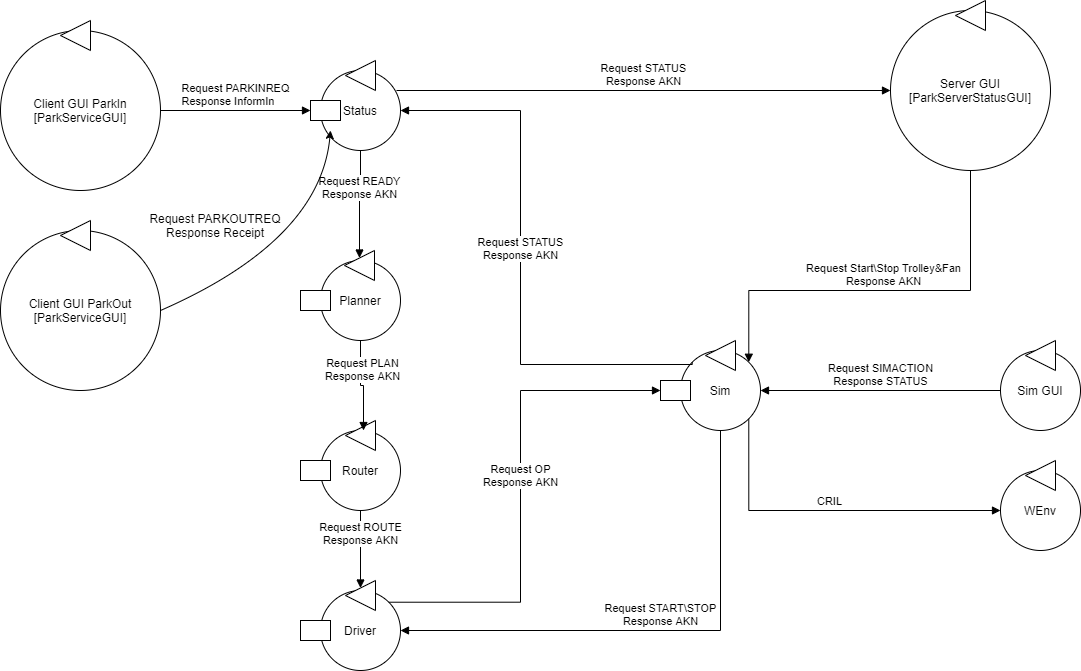

The diagram above was exported from draw.io. Its source (the exported page's mxGraphModel, read from the mxfile embedded in the PNG):
<mxGraphModel dx="1422" dy="762" grid="1" gridSize="10" guides="1" tooltips="1" connect="1" arrows="1" fold="1" page="1" pageScale="1" pageWidth="1169" pageHeight="1654" math="0" shadow="0">
  <root>
    <mxCell id="0" />
    <mxCell id="1" parent="0" />
    <mxCell id="IIe9DaAUwbsCllW6aJVI-1" value="Client GUI ParkIn&lt;br&gt;[ParkServiceGUI]" style="ellipse;whiteSpace=wrap;html=1;aspect=fixed;" parent="1" vertex="1">
      <mxGeometry x="40" y="40" width="160" height="160" as="geometry" />
    </mxCell>
    <mxCell id="IIe9DaAUwbsCllW6aJVI-2" value="Server GUI&lt;br&gt;[ParkServerStatusGUI]" style="ellipse;whiteSpace=wrap;html=1;aspect=fixed;" parent="1" vertex="1">
      <mxGeometry x="930" y="20" width="160" height="160" as="geometry" />
    </mxCell>
    <mxCell id="IIe9DaAUwbsCllW6aJVI-3" value="Sim" style="ellipse;whiteSpace=wrap;html=1;aspect=fixed;" parent="1" vertex="1">
      <mxGeometry x="720" y="360" width="80" height="80" as="geometry" />
    </mxCell>
    <mxCell id="IIe9DaAUwbsCllW6aJVI-4" value="" style="triangle;whiteSpace=wrap;html=1;rotation=-180;" parent="1" vertex="1">
      <mxGeometry x="745" y="350" width="30" height="30" as="geometry" />
    </mxCell>
    <mxCell id="IIe9DaAUwbsCllW6aJVI-5" value="Status" style="ellipse;whiteSpace=wrap;html=1;aspect=fixed;fillColor=default;strokeColor=default;fontColor=default;" parent="1" vertex="1">
      <mxGeometry x="360" y="80" width="80" height="80" as="geometry" />
    </mxCell>
    <mxCell id="IIe9DaAUwbsCllW6aJVI-6" value="" style="triangle;whiteSpace=wrap;html=1;rotation=-180;fillColor=default;strokeColor=default;fontColor=default;" parent="1" vertex="1">
      <mxGeometry x="385" y="70" width="30" height="30" as="geometry" />
    </mxCell>
    <mxCell id="IIe9DaAUwbsCllW6aJVI-7" value="&lt;div style=&quot;text-align: left&quot;&gt;Request PARKINREQ&lt;/div&gt;&lt;div style=&quot;text-align: left&quot;&gt;Response InformIn&lt;/div&gt;" style="html=1;verticalAlign=bottom;endArrow=block;rounded=0;edgeStyle=orthogonalEdgeStyle;exitX=1;exitY=0.5;exitDx=0;exitDy=0;strokeColor=default;labelBackgroundColor=default;fontColor=default;entryX=0;entryY=0.5;entryDx=0;entryDy=0;" parent="1" source="IIe9DaAUwbsCllW6aJVI-1" target="E1oYFor8wfvR7yDdCVpW-7" edge="1">
      <mxGeometry width="80" relative="1" as="geometry">
        <mxPoint x="370" y="360" as="sourcePoint" />
        <mxPoint x="300" y="140" as="targetPoint" />
        <Array as="points" />
      </mxGeometry>
    </mxCell>
    <mxCell id="IIe9DaAUwbsCllW6aJVI-9" value="Planner" style="ellipse;whiteSpace=wrap;html=1;aspect=fixed;" parent="1" vertex="1">
      <mxGeometry x="360" y="270" width="80" height="80" as="geometry" />
    </mxCell>
    <mxCell id="IIe9DaAUwbsCllW6aJVI-10" value="" style="triangle;whiteSpace=wrap;html=1;rotation=-180;" parent="1" vertex="1">
      <mxGeometry x="384" y="260" width="30" height="30" as="geometry" />
    </mxCell>
    <mxCell id="IIe9DaAUwbsCllW6aJVI-11" value="Router" style="ellipse;whiteSpace=wrap;html=1;aspect=fixed;" parent="1" vertex="1">
      <mxGeometry x="360" y="440" width="80" height="80" as="geometry" />
    </mxCell>
    <mxCell id="IIe9DaAUwbsCllW6aJVI-12" value="" style="triangle;whiteSpace=wrap;html=1;rotation=-180;" parent="1" vertex="1">
      <mxGeometry x="385" y="430" width="30" height="30" as="geometry" />
    </mxCell>
    <mxCell id="IIe9DaAUwbsCllW6aJVI-21" value="Request PLAN&lt;br&gt;Response AKN" style="html=1;verticalAlign=bottom;endArrow=block;rounded=0;edgeStyle=orthogonalEdgeStyle;exitX=0.5;exitY=1;exitDx=0;exitDy=0;" parent="1" source="IIe9DaAUwbsCllW6aJVI-9" edge="1">
      <mxGeometry width="80" relative="1" as="geometry">
        <mxPoint x="370" y="350" as="sourcePoint" />
        <mxPoint x="403" y="440" as="targetPoint" />
      </mxGeometry>
    </mxCell>
    <mxCell id="IIe9DaAUwbsCllW6aJVI-22" value="Driver" style="ellipse;whiteSpace=wrap;html=1;aspect=fixed;" parent="1" vertex="1">
      <mxGeometry x="360" y="600" width="80" height="80" as="geometry" />
    </mxCell>
    <mxCell id="IIe9DaAUwbsCllW6aJVI-23" value="" style="triangle;whiteSpace=wrap;html=1;rotation=-180;" parent="1" vertex="1">
      <mxGeometry x="385" y="590" width="30" height="30" as="geometry" />
    </mxCell>
    <mxCell id="IIe9DaAUwbsCllW6aJVI-26" value="Request ROUTE&lt;br&gt;Response AKN" style="html=1;verticalAlign=bottom;endArrow=block;rounded=0;edgeStyle=orthogonalEdgeStyle;entryX=0.5;entryY=1;entryDx=0;entryDy=0;exitX=0.5;exitY=1;exitDx=0;exitDy=0;" parent="1" source="IIe9DaAUwbsCllW6aJVI-11" target="IIe9DaAUwbsCllW6aJVI-23" edge="1">
      <mxGeometry width="80" relative="1" as="geometry">
        <mxPoint x="370" y="440" as="sourcePoint" />
        <mxPoint x="450" y="440" as="targetPoint" />
      </mxGeometry>
    </mxCell>
    <mxCell id="IIe9DaAUwbsCllW6aJVI-27" value="Request OP&lt;br&gt;Response AKN" style="html=1;verticalAlign=bottom;endArrow=block;rounded=0;edgeStyle=orthogonalEdgeStyle;exitX=1;exitY=0;exitDx=0;exitDy=0;strokeColor=default;labelBackgroundColor=default;fontColor=default;entryX=0;entryY=0.5;entryDx=0;entryDy=0;" parent="1" source="IIe9DaAUwbsCllW6aJVI-22" target="E1oYFor8wfvR7yDdCVpW-12" edge="1">
      <mxGeometry width="80" relative="1" as="geometry">
        <mxPoint x="370" y="430" as="sourcePoint" />
        <mxPoint x="670" y="400" as="targetPoint" />
        <Array as="points">
          <mxPoint x="560" y="612" />
          <mxPoint x="560" y="400" />
        </Array>
      </mxGeometry>
    </mxCell>
    <mxCell id="IIe9DaAUwbsCllW6aJVI-28" value="Request STATUS&lt;br&gt;Response AKN" style="html=1;verticalAlign=bottom;endArrow=block;rounded=0;edgeStyle=orthogonalEdgeStyle;entryX=1;entryY=0.5;entryDx=0;entryDy=0;exitX=0;exitY=0;exitDx=0;exitDy=0;" parent="1" source="IIe9DaAUwbsCllW6aJVI-3" target="IIe9DaAUwbsCllW6aJVI-5" edge="1">
      <mxGeometry width="80" relative="1" as="geometry">
        <mxPoint x="370" y="410" as="sourcePoint" />
        <mxPoint x="450" y="410" as="targetPoint" />
        <Array as="points">
          <mxPoint x="732" y="374" />
          <mxPoint x="560" y="374" />
          <mxPoint x="560" y="120" />
        </Array>
      </mxGeometry>
    </mxCell>
    <mxCell id="IIe9DaAUwbsCllW6aJVI-29" value="Sim GUI" style="ellipse;whiteSpace=wrap;html=1;aspect=fixed;" parent="1" vertex="1">
      <mxGeometry x="1040" y="360" width="80" height="80" as="geometry" />
    </mxCell>
    <mxCell id="IIe9DaAUwbsCllW6aJVI-30" value="Request SIMACTION&lt;br&gt;Response STATUS" style="html=1;verticalAlign=bottom;endArrow=block;rounded=0;edgeStyle=orthogonalEdgeStyle;exitX=0;exitY=0.5;exitDx=0;exitDy=0;" parent="1" source="IIe9DaAUwbsCllW6aJVI-29" edge="1">
      <mxGeometry width="80" relative="1" as="geometry">
        <mxPoint x="610" y="400" as="sourcePoint" />
        <mxPoint x="800" y="400" as="targetPoint" />
      </mxGeometry>
    </mxCell>
    <mxCell id="IIe9DaAUwbsCllW6aJVI-31" value="Request START\STOP&lt;br&gt;Response AKN" style="html=1;verticalAlign=bottom;endArrow=block;rounded=0;edgeStyle=orthogonalEdgeStyle;exitX=0.5;exitY=1;exitDx=0;exitDy=0;entryX=1;entryY=0.5;entryDx=0;entryDy=0;" parent="1" source="IIe9DaAUwbsCllW6aJVI-3" target="IIe9DaAUwbsCllW6aJVI-22" edge="1">
      <mxGeometry width="80" relative="1" as="geometry">
        <mxPoint x="670" y="550" as="sourcePoint" />
        <mxPoint x="640" y="670" as="targetPoint" />
        <Array as="points">
          <mxPoint x="760" y="640" />
        </Array>
      </mxGeometry>
    </mxCell>
    <mxCell id="IIe9DaAUwbsCllW6aJVI-32" value="Request STATUS&lt;br&gt;Response AKN" style="html=1;verticalAlign=bottom;endArrow=block;rounded=0;edgeStyle=orthogonalEdgeStyle;exitX=0.95;exitY=0.25;exitDx=0;exitDy=0;exitPerimeter=0;entryX=0;entryY=0.5;entryDx=0;entryDy=0;" parent="1" source="IIe9DaAUwbsCllW6aJVI-5" target="IIe9DaAUwbsCllW6aJVI-2" edge="1">
      <mxGeometry width="80" relative="1" as="geometry">
        <mxPoint x="490" y="70" as="sourcePoint" />
        <mxPoint x="570" y="70" as="targetPoint" />
      </mxGeometry>
    </mxCell>
    <mxCell id="IIe9DaAUwbsCllW6aJVI-33" value="Request Start\Stop Trolley&amp;amp;Fan&lt;br&gt;Response AKN" style="html=1;verticalAlign=bottom;endArrow=block;rounded=0;edgeStyle=orthogonalEdgeStyle;exitX=0.5;exitY=1;exitDx=0;exitDy=0;entryX=1;entryY=0;entryDx=0;entryDy=0;" parent="1" source="IIe9DaAUwbsCllW6aJVI-2" target="IIe9DaAUwbsCllW6aJVI-3" edge="1">
      <mxGeometry width="80" relative="1" as="geometry">
        <mxPoint x="610" y="350" as="sourcePoint" />
        <mxPoint x="690" y="350" as="targetPoint" />
        <Array as="points">
          <mxPoint x="1010" y="300" />
          <mxPoint x="788" y="300" />
        </Array>
      </mxGeometry>
    </mxCell>
    <mxCell id="IIe9DaAUwbsCllW6aJVI-34" value="Request READY&lt;br&gt;Response AKN" style="html=1;verticalAlign=bottom;endArrow=block;rounded=0;edgeStyle=orthogonalEdgeStyle;entryX=0.5;entryY=1;entryDx=0;entryDy=0;exitX=0.5;exitY=1;exitDx=0;exitDy=0;" parent="1" source="IIe9DaAUwbsCllW6aJVI-5" target="IIe9DaAUwbsCllW6aJVI-10" edge="1">
      <mxGeometry width="80" relative="1" as="geometry">
        <mxPoint x="370" y="430" as="sourcePoint" />
        <mxPoint x="450" y="430" as="targetPoint" />
        <Array as="points">
          <mxPoint x="400" y="200" />
          <mxPoint x="399" y="200" />
        </Array>
      </mxGeometry>
    </mxCell>
    <mxCell id="S2fFBcKcC2EMlPJSrk5H-1" value="WEnv" style="ellipse;whiteSpace=wrap;html=1;aspect=fixed;" parent="1" vertex="1">
      <mxGeometry x="1040" y="480" width="80" height="80" as="geometry" />
    </mxCell>
    <mxCell id="S2fFBcKcC2EMlPJSrk5H-2" value="CRIL" style="html=1;verticalAlign=bottom;endArrow=block;rounded=0;edgeStyle=orthogonalEdgeStyle;exitX=1;exitY=1;exitDx=0;exitDy=0;entryX=0;entryY=0.5;entryDx=0;entryDy=0;" parent="1" source="IIe9DaAUwbsCllW6aJVI-3" target="S2fFBcKcC2EMlPJSrk5H-1" edge="1">
      <mxGeometry width="80" relative="1" as="geometry">
        <mxPoint x="540" y="290" as="sourcePoint" />
        <mxPoint x="1000" y="560" as="targetPoint" />
        <Array as="points">
          <mxPoint x="788" y="520" />
        </Array>
      </mxGeometry>
    </mxCell>
    <mxCell id="CaE6mxjYFmJ0lcU6BZqw-1" value="Client GUI ParkOut&lt;br&gt;[ParkServiceGUI]" style="ellipse;whiteSpace=wrap;html=1;aspect=fixed;" parent="1" vertex="1">
      <mxGeometry x="40" y="240" width="160" height="160" as="geometry" />
    </mxCell>
    <mxCell id="CaE6mxjYFmJ0lcU6BZqw-2" value="" style="curved=1;endArrow=classic;html=1;rounded=0;exitX=1;exitY=0.5;exitDx=0;exitDy=0;entryX=0.125;entryY=0.75;entryDx=0;entryDy=0;entryPerimeter=0;" parent="1" source="CaE6mxjYFmJ0lcU6BZqw-1" target="IIe9DaAUwbsCllW6aJVI-5" edge="1">
      <mxGeometry width="50" height="50" relative="1" as="geometry">
        <mxPoint x="560" y="420" as="sourcePoint" />
        <mxPoint x="610" y="370" as="targetPoint" />
        <Array as="points">
          <mxPoint x="360" y="250" />
        </Array>
      </mxGeometry>
    </mxCell>
    <mxCell id="CaE6mxjYFmJ0lcU6BZqw-3" value="Request PARKOUTREQ&lt;br&gt;Response Receipt" style="text;html=1;strokeColor=none;fillColor=none;align=center;verticalAlign=middle;whiteSpace=wrap;rounded=0;" parent="1" vertex="1">
      <mxGeometry x="180" y="220" width="150" height="30" as="geometry" />
    </mxCell>
    <mxCell id="E1oYFor8wfvR7yDdCVpW-1" value="" style="triangle;whiteSpace=wrap;html=1;rotation=-180;fillColor=default;strokeColor=default;fontColor=default;" vertex="1" parent="1">
      <mxGeometry x="100" y="30" width="30" height="30" as="geometry" />
    </mxCell>
    <mxCell id="E1oYFor8wfvR7yDdCVpW-2" value="" style="triangle;whiteSpace=wrap;html=1;rotation=-180;fontStyle=1;fillColor=default;strokeColor=default;fontColor=default;" vertex="1" parent="1">
      <mxGeometry x="100" y="230" width="30" height="30" as="geometry" />
    </mxCell>
    <mxCell id="E1oYFor8wfvR7yDdCVpW-3" value="" style="triangle;whiteSpace=wrap;html=1;rotation=-180;fillColor=default;strokeColor=default;fontColor=default;" vertex="1" parent="1">
      <mxGeometry x="995" y="10" width="30" height="30" as="geometry" />
    </mxCell>
    <mxCell id="E1oYFor8wfvR7yDdCVpW-4" value="" style="triangle;whiteSpace=wrap;html=1;rotation=-180;fillColor=default;strokeColor=default;fontColor=default;" vertex="1" parent="1">
      <mxGeometry x="1065" y="350" width="30" height="30" as="geometry" />
    </mxCell>
    <mxCell id="E1oYFor8wfvR7yDdCVpW-5" value="" style="triangle;whiteSpace=wrap;html=1;rotation=-180;fillColor=default;strokeColor=default;fontColor=default;" vertex="1" parent="1">
      <mxGeometry x="1065" y="470" width="30" height="30" as="geometry" />
    </mxCell>
    <mxCell id="E1oYFor8wfvR7yDdCVpW-7" value="" style="rounded=0;whiteSpace=wrap;html=1;fontColor=default;strokeColor=default;fillColor=default;" vertex="1" parent="1">
      <mxGeometry x="350" y="110" width="30" height="20" as="geometry" />
    </mxCell>
    <mxCell id="E1oYFor8wfvR7yDdCVpW-9" value="" style="rounded=0;whiteSpace=wrap;html=1;fontColor=default;strokeColor=default;fillColor=default;" vertex="1" parent="1">
      <mxGeometry x="340" y="300" width="30" height="20" as="geometry" />
    </mxCell>
    <mxCell id="E1oYFor8wfvR7yDdCVpW-10" value="" style="rounded=0;whiteSpace=wrap;html=1;fontColor=default;strokeColor=default;fillColor=default;" vertex="1" parent="1">
      <mxGeometry x="340" y="470" width="30" height="20" as="geometry" />
    </mxCell>
    <mxCell id="E1oYFor8wfvR7yDdCVpW-11" value="" style="rounded=0;whiteSpace=wrap;html=1;fontColor=default;strokeColor=default;fillColor=default;" vertex="1" parent="1">
      <mxGeometry x="340" y="630" width="30" height="20" as="geometry" />
    </mxCell>
    <mxCell id="E1oYFor8wfvR7yDdCVpW-12" value="" style="rounded=0;whiteSpace=wrap;html=1;fontColor=default;strokeColor=default;fillColor=default;" vertex="1" parent="1">
      <mxGeometry x="700" y="390" width="30" height="20" as="geometry" />
    </mxCell>
  </root>
</mxGraphModel>